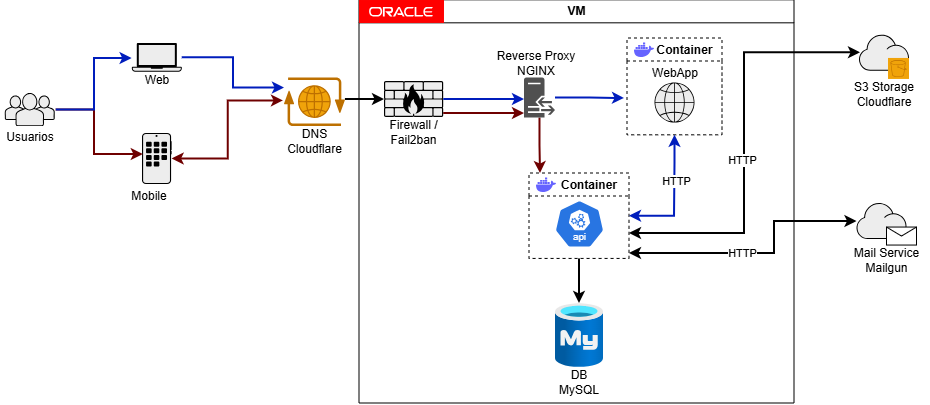

The diagram above was exported from draw.io. Its source (the exported page's mxGraphModel, read from the mxfile embedded in the PNG):
<mxGraphModel dx="810" dy="432" grid="1" gridSize="10" guides="1" tooltips="1" connect="1" arrows="1" fold="1" page="1" pageScale="1" pageWidth="850" pageHeight="1100" math="0" shadow="0">
  <root>
    <mxCell id="0" />
    <mxCell id="1" parent="0" />
    <mxCell id="1OKH8URel6rjmE2DHRrU-1" parent="1" style="shape=mxgraph.networks2.icon;aspect=fixed;fillColor=#EDEDED;strokeColor=#000000;gradientColor=#5B6163;network2IconShadow=1;network2bgFillColor=none;labelPosition=center;verticalLabelPosition=bottom;align=center;verticalAlign=top;network2Icon=mxgraph.networks2.users;network2IconXOffset=0.0019;network2IconYOffset=-0.0004;network2IconW=1.0353;network2IconH=0.6623;" value="" vertex="1">
      <mxGeometry height="33.115" width="51.76500000000001" x="40" y="230" as="geometry" />
    </mxCell>
    <mxCell id="1OKH8URel6rjmE2DHRrU-3" parent="1" style="shape=mxgraph.networks2.icon;aspect=fixed;fillColor=#EDEDED;strokeColor=#000000;gradientColor=#5B6163;network2IconShadow=1;network2bgFillColor=none;labelPosition=center;verticalLabelPosition=bottom;align=center;verticalAlign=top;network2Icon=mxgraph.networks2.application;network2IconXOffset=0.0048;network2IconYOffset=-0.0000;network2IconW=0.5927;network2IconH=1.02;" value="" vertex="1">
      <mxGeometry height="51" width="29.635" x="178" y="270" as="geometry" />
    </mxCell>
    <mxCell id="1OKH8URel6rjmE2DHRrU-5" edge="1" parent="1" source="1OKH8URel6rjmE2DHRrU-1" style="edgeStyle=orthogonalEdgeStyle;rounded=0;orthogonalLoop=1;jettySize=auto;html=1;entryX=0.027;entryY=0.412;entryDx=0;entryDy=0;entryPerimeter=0;fillColor=#a20025;strokeColor=#6F0000;strokeWidth=2;" target="1OKH8URel6rjmE2DHRrU-3">
      <mxGeometry relative="1" as="geometry">
        <Array as="points">
          <mxPoint x="130" y="247" />
          <mxPoint x="130" y="291" />
        </Array>
      </mxGeometry>
    </mxCell>
    <mxCell id="1OKH8URel6rjmE2DHRrU-11" parent="1" style="shape=mxgraph.networks2.icon;aspect=fixed;fillColor=#EDEDED;strokeColor=#000000;gradientColor=#5B6163;network2IconShadow=1;network2bgFillColor=none;labelPosition=center;verticalLabelPosition=bottom;align=center;verticalAlign=top;network2Icon=mxgraph.networks2.laptop;network2IconW=1;network2IconH=0.5734;" value="" vertex="1">
      <mxGeometry height="28.67" width="50" x="167.82" y="180" as="geometry" />
    </mxCell>
    <mxCell id="1OKH8URel6rjmE2DHRrU-13" edge="1" parent="1" source="1OKH8URel6rjmE2DHRrU-1" style="edgeStyle=orthogonalEdgeStyle;rounded=0;orthogonalLoop=1;jettySize=auto;html=1;entryX=-0.004;entryY=0.523;entryDx=0;entryDy=0;entryPerimeter=0;fillColor=#0050ef;strokeColor=#001DBC;strokeWidth=2;" target="1OKH8URel6rjmE2DHRrU-11">
      <mxGeometry relative="1" as="geometry">
        <Array as="points">
          <mxPoint x="130" y="247" />
          <mxPoint x="130" y="195" />
        </Array>
      </mxGeometry>
    </mxCell>
    <mxCell id="1OKH8URel6rjmE2DHRrU-66" edge="1" parent="1" source="1OKH8URel6rjmE2DHRrU-14" style="edgeStyle=orthogonalEdgeStyle;rounded=0;orthogonalLoop=1;jettySize=auto;html=1;strokeWidth=2;" target="1OKH8URel6rjmE2DHRrU-15" value="">
      <mxGeometry relative="1" as="geometry">
        <Array as="points">
          <mxPoint x="390" y="236" />
          <mxPoint x="390" y="236" />
        </Array>
      </mxGeometry>
    </mxCell>
    <mxCell id="1OKH8URel6rjmE2DHRrU-14" parent="1" style="shape=mxgraph.networks2.icon;aspect=fixed;fillColor=#f0a30a;strokeColor=#BD7000;network2IconShadow=1;network2bgFillColor=none;labelPosition=center;verticalLabelPosition=bottom;align=center;verticalAlign=top;network2Icon=mxgraph.networks2.internet;network2IconXOffset=0.0012;network2IconYOffset=0.0035;network2IconW=0.9677;network2IconH=0.7722;fontColor=#000000;" value="" vertex="1">
      <mxGeometry height="48.61" width="60.92" x="320" y="214.51" as="geometry" />
    </mxCell>
    <mxCell id="1OKH8URel6rjmE2DHRrU-26" edge="1" parent="1" source="1OKH8URel6rjmE2DHRrU-15" style="edgeStyle=orthogonalEdgeStyle;rounded=0;orthogonalLoop=1;jettySize=auto;html=1;strokeWidth=2;fillColor=#0050ef;strokeColor=#001DBC;" target="1OKH8URel6rjmE2DHRrU-24">
      <mxGeometry relative="1" as="geometry">
        <Array as="points">
          <mxPoint x="470" y="234" />
          <mxPoint x="470" y="234" />
        </Array>
      </mxGeometry>
    </mxCell>
    <mxCell id="1OKH8URel6rjmE2DHRrU-15" parent="1" style="shape=mxgraph.networks2.icon;aspect=fixed;fillColor=#EDEDED;strokeColor=#000000;gradientColor=#5B6163;network2IconShadow=1;network2bgFillColor=none;labelPosition=center;verticalLabelPosition=bottom;align=center;verticalAlign=top;network2Icon=mxgraph.networks2.firewall;network2IconXOffset=0.0001;network2IconYOffset=0.0001;network2IconW=1;network2IconH=0.608;" value="" vertex="1">
      <mxGeometry height="36" width="59.21" x="420" y="218" as="geometry" />
    </mxCell>
    <mxCell id="1OKH8URel6rjmE2DHRrU-17" edge="1" parent="1" source="1OKH8URel6rjmE2DHRrU-3" style="edgeStyle=orthogonalEdgeStyle;rounded=0;orthogonalLoop=1;jettySize=auto;html=1;entryX=-0.017;entryY=0.471;entryDx=0;entryDy=0;entryPerimeter=0;fillColor=#a20025;strokeColor=#6F0000;strokeWidth=2;startArrow=classic;startFill=1;" target="1OKH8URel6rjmE2DHRrU-14">
      <mxGeometry relative="1" as="geometry" />
    </mxCell>
    <mxCell id="1OKH8URel6rjmE2DHRrU-23" edge="1" parent="1" source="1OKH8URel6rjmE2DHRrU-11" style="edgeStyle=orthogonalEdgeStyle;rounded=0;orthogonalLoop=1;jettySize=auto;html=1;entryX=0;entryY=0.206;entryDx=0;entryDy=0;entryPerimeter=0;fillColor=#0050ef;strokeColor=#001DBC;strokeWidth=2;startArrow=none;startFill=0;" target="1OKH8URel6rjmE2DHRrU-14">
      <mxGeometry relative="1" as="geometry" />
    </mxCell>
    <mxCell id="1OKH8URel6rjmE2DHRrU-28" edge="1" parent="1" source="1OKH8URel6rjmE2DHRrU-24" style="edgeStyle=orthogonalEdgeStyle;rounded=0;orthogonalLoop=1;jettySize=auto;html=1;strokeWidth=2;fillColor=#0050ef;strokeColor=#001DBC;" value="">
      <mxGeometry relative="1" as="geometry">
        <mxPoint x="660" y="235" as="targetPoint" />
      </mxGeometry>
    </mxCell>
    <mxCell id="1OKH8URel6rjmE2DHRrU-31" edge="1" parent="1" source="1OKH8URel6rjmE2DHRrU-15" style="edgeStyle=orthogonalEdgeStyle;rounded=0;orthogonalLoop=1;jettySize=auto;html=1;fillColor=#a20025;strokeColor=#6F0000;strokeWidth=2;" target="1OKH8URel6rjmE2DHRrU-24">
      <mxGeometry relative="1" as="geometry">
        <Array as="points">
          <mxPoint x="530" y="250" />
          <mxPoint x="530" y="250" />
        </Array>
        <mxPoint x="565" y="370" as="targetPoint" />
      </mxGeometry>
    </mxCell>
    <mxCell id="1OKH8URel6rjmE2DHRrU-48" parent="1" style="text;html=1;whiteSpace=wrap;strokeColor=none;fillColor=none;align=center;verticalAlign=middle;rounded=0;" value="Usuarios" vertex="1">
      <mxGeometry height="30" width="60" x="35.88" y="258.61" as="geometry" />
    </mxCell>
    <mxCell id="1OKH8URel6rjmE2DHRrU-49" parent="1" style="text;html=1;whiteSpace=wrap;strokeColor=none;fillColor=none;align=center;verticalAlign=middle;rounded=0;" value="Web" vertex="1">
      <mxGeometry height="30" width="60" x="162.82" y="202" as="geometry" />
    </mxCell>
    <mxCell id="1OKH8URel6rjmE2DHRrU-50" parent="1" style="text;html=1;whiteSpace=wrap;strokeColor=none;fillColor=none;align=center;verticalAlign=middle;rounded=0;" value="Mobile" vertex="1">
      <mxGeometry height="30" width="60" x="154.82" y="318" as="geometry" />
    </mxCell>
    <mxCell id="1OKH8URel6rjmE2DHRrU-51" parent="1" style="text;html=1;whiteSpace=wrap;strokeColor=none;fillColor=none;align=center;verticalAlign=middle;rounded=0;" value="&lt;div&gt;DNS&lt;/div&gt;&lt;div&gt;Cloudflare&lt;/div&gt;" vertex="1">
      <mxGeometry height="30" width="89.08" x="305.92" y="263.12" as="geometry" />
    </mxCell>
    <mxCell id="1OKH8URel6rjmE2DHRrU-52" parent="1" style="text;html=1;whiteSpace=wrap;strokeColor=none;fillColor=none;align=center;verticalAlign=middle;rounded=0;" value="&lt;div&gt;&lt;font&gt;Firewall /&lt;/font&gt;&lt;/div&gt;&lt;div&gt;&lt;font&gt;Fail2ban&lt;/font&gt;&lt;/div&gt;" vertex="1">
      <mxGeometry height="39.52" width="65.47" x="416.86999999999995" y="249.09" as="geometry" />
    </mxCell>
    <mxCell id="1OKH8URel6rjmE2DHRrU-57" connectable="0" parent="1" style="group" value="" vertex="1">
      <mxGeometry height="72.05000000000001" width="85" x="880" y="340" as="geometry" />
    </mxCell>
    <mxCell id="1OKH8URel6rjmE2DHRrU-47" connectable="0" parent="1OKH8URel6rjmE2DHRrU-57" style="group" value="" vertex="1">
      <mxGeometry height="42.05000000000001" width="60" x="12.5" as="geometry" />
    </mxCell>
    <mxCell id="1OKH8URel6rjmE2DHRrU-37" parent="1OKH8URel6rjmE2DHRrU-47" style="shape=mxgraph.networks2.icon;aspect=fixed;fillColor=#EDEDED;strokeColor=#000000;gradientColor=#5B6163;network2IconShadow=1;network2bgFillColor=none;labelPosition=center;verticalLabelPosition=bottom;align=center;verticalAlign=top;network2Icon=mxgraph.networks2.cloud;network2IconYOffset=-0.08;network2IconW=1.0004;network2IconH=0.7222;" value="" vertex="1">
      <mxGeometry height="36.11" width="50.019999999999996" as="geometry" />
    </mxCell>
    <mxCell id="1OKH8URel6rjmE2DHRrU-46" parent="1OKH8URel6rjmE2DHRrU-47" style="shape=message;html=1;html=1;outlineConnect=0;labelPosition=center;verticalLabelPosition=bottom;align=center;verticalAlign=top;" value="" vertex="1">
      <mxGeometry height="18" width="30" x="30" y="24.05000000000001" as="geometry" />
    </mxCell>
    <mxCell id="1OKH8URel6rjmE2DHRrU-56" parent="1OKH8URel6rjmE2DHRrU-57" style="text;html=1;whiteSpace=wrap;strokeColor=none;fillColor=none;align=center;verticalAlign=middle;rounded=0;" value="Mail Service&lt;br&gt;Mailgun" vertex="1">
      <mxGeometry height="30" width="85" y="42.05000000000001" as="geometry" />
    </mxCell>
    <mxCell id="1OKH8URel6rjmE2DHRrU-70" parent="1" style="swimlane;whiteSpace=wrap;html=1;glass=0;rounded=0;collapsible=0;" value="VM" vertex="1">
      <mxGeometry height="403.18" width="435" x="395" y="136.82" as="geometry">
        <mxRectangle height="30" width="140" x="300" y="110" as="alternateBounds" />
      </mxGeometry>
    </mxCell>
    <mxCell id="1OKH8URel6rjmE2DHRrU-41" parent="1OKH8URel6rjmE2DHRrU-70" style="image;aspect=fixed;html=1;points=[];align=center;fontSize=12;image=img/lib/azure2/databases/Azure_Database_MySQL_Server.svg;" value="" vertex="1">
      <mxGeometry height="64" width="48" x="196" y="303.18" as="geometry" />
    </mxCell>
    <mxCell id="1OKH8URel6rjmE2DHRrU-42" edge="1" parent="1OKH8URel6rjmE2DHRrU-70" source="1OKH8URel6rjmE2DHRrU-73" style="edgeStyle=orthogonalEdgeStyle;rounded=0;orthogonalLoop=1;jettySize=auto;html=1;strokeWidth=2;exitX=0.5;exitY=1;exitDx=0;exitDy=0;" target="1OKH8URel6rjmE2DHRrU-41" value="">
      <mxGeometry relative="1" as="geometry">
        <mxPoint x="219" y="243.18" as="sourcePoint" />
      </mxGeometry>
    </mxCell>
    <mxCell id="kZgrz3e4I76Hw8NBhV57-1" edge="1" parent="1OKH8URel6rjmE2DHRrU-70" source="1OKH8URel6rjmE2DHRrU-24" style="edgeStyle=orthogonalEdgeStyle;rounded=0;orthogonalLoop=1;jettySize=auto;html=1;entryX=0.25;entryY=0;entryDx=0;entryDy=0;strokeWidth=2;fillColor=#a20025;strokeColor=#6F0000;" target="1OKH8URel6rjmE2DHRrU-75">
      <mxGeometry relative="1" as="geometry" />
    </mxCell>
    <mxCell id="1OKH8URel6rjmE2DHRrU-24" parent="1OKH8URel6rjmE2DHRrU-70" style="sketch=0;pointerEvents=1;shadow=0;dashed=0;html=1;strokeColor=none;fillColor=#505050;labelPosition=center;verticalLabelPosition=bottom;verticalAlign=top;outlineConnect=0;align=center;shape=mxgraph.office.servers.reverse_proxy;" value="" vertex="1">
      <mxGeometry height="40" width="31" x="165" y="77.69" as="geometry" />
    </mxCell>
    <mxCell id="1OKH8URel6rjmE2DHRrU-53" parent="1OKH8URel6rjmE2DHRrU-70" style="text;html=1;whiteSpace=wrap;strokeColor=none;fillColor=none;align=center;verticalAlign=middle;rounded=0;" value="Reverse Proxy&lt;br&gt;NGINX" vertex="1">
      <mxGeometry height="30" width="90" x="131.5" y="47.69" as="geometry" />
    </mxCell>
    <mxCell id="1OKH8URel6rjmE2DHRrU-55" parent="1OKH8URel6rjmE2DHRrU-70" style="text;html=1;whiteSpace=wrap;strokeColor=none;fillColor=none;align=center;verticalAlign=middle;rounded=0;" value="&lt;div&gt;DB&lt;/div&gt;&lt;div&gt;MySQL&lt;/div&gt;" vertex="1">
      <mxGeometry height="30" width="60" x="190" y="367.13" as="geometry" />
    </mxCell>
    <mxCell id="1OKH8URel6rjmE2DHRrU-79" connectable="0" parent="1OKH8URel6rjmE2DHRrU-70" style="group" value="" vertex="1">
      <mxGeometry height="75.43" width="100" x="170" y="183.18" as="geometry" />
    </mxCell>
    <mxCell id="1OKH8URel6rjmE2DHRrU-73" parent="1OKH8URel6rjmE2DHRrU-79" style="swimlane;whiteSpace=wrap;html=1;collapsible=0;startSize=23;dashed=1;connectable=1;allowArrows=1;" value="&amp;nbsp; &amp;nbsp; &amp;nbsp; Container" vertex="1">
      <mxGeometry height="85.43" width="100" y="-10" as="geometry">
        <mxRectangle height="30" width="130" x="210" y="52.31" as="alternateBounds" />
      </mxGeometry>
    </mxCell>
    <mxCell id="1OKH8URel6rjmE2DHRrU-75" parent="1OKH8URel6rjmE2DHRrU-73" style="shape=image;html=1;verticalAlign=top;verticalLabelPosition=bottom;labelBackgroundColor=#ffffff;imageAspect=0;aspect=fixed;image=https://icons.diagrams.net/icon-cache1/Unicons_Line_vol_3-2965/docker-1335.svg" value="" vertex="1">
      <mxGeometry height="24" width="24" x="5" as="geometry" />
    </mxCell>
    <mxCell id="1OKH8URel6rjmE2DHRrU-16" parent="1OKH8URel6rjmE2DHRrU-73" style="aspect=fixed;sketch=0;html=1;dashed=0;whitespace=wrap;verticalLabelPosition=bottom;verticalAlign=top;fillColor=#2875E2;strokeColor=#ffffff;points=[[0.005,0.63,0],[0.1,0.2,0],[0.9,0.2,0],[0.5,0,0],[0.995,0.63,0],[0.72,0.99,0],[0.5,1,0],[0.28,0.99,0]];shape=mxgraph.kubernetes.icon2;kubernetesLabel=1;prIcon=api" value="" vertex="1">
      <mxGeometry height="48" width="50" x="25.5" y="27.020000000000007" as="geometry" />
    </mxCell>
    <mxCell id="1OKH8URel6rjmE2DHRrU-80" parent="1OKH8URel6rjmE2DHRrU-70" style="swimlane;whiteSpace=wrap;html=1;collapsible=0;startSize=23;dashed=1;connectable=1;allowArrows=1;" value="&amp;nbsp; &amp;nbsp; &amp;nbsp; Container" vertex="1">
      <mxGeometry height="96.82" width="95" x="268" y="38.18" as="geometry">
        <mxRectangle height="30" width="130" x="210" y="52.31" as="alternateBounds" />
      </mxGeometry>
    </mxCell>
    <mxCell id="1OKH8URel6rjmE2DHRrU-81" parent="1OKH8URel6rjmE2DHRrU-80" style="shape=image;html=1;verticalAlign=top;verticalLabelPosition=bottom;labelBackgroundColor=#ffffff;imageAspect=0;aspect=fixed;image=https://icons.diagrams.net/icon-cache1/Unicons_Line_vol_3-2965/docker-1335.svg" value="" vertex="1">
      <mxGeometry height="24" width="24" x="5" as="geometry" />
    </mxCell>
    <mxCell id="1OKH8URel6rjmE2DHRrU-27" parent="1OKH8URel6rjmE2DHRrU-80" style="shape=mxgraph.networks2.icon;aspect=fixed;fillColor=#EDEDED;strokeColor=#000000;gradientColor=#5B6163;network2IconShadow=1;network2bgFillColor=none;labelPosition=center;verticalLabelPosition=bottom;align=center;verticalAlign=top;network2Icon=mxgraph.networks2.globe;network2IconW=1;network2IconH=1;" value="" vertex="1">
      <mxGeometry height="40" width="40" x="27.5" y="44.45999999999998" as="geometry" />
    </mxCell>
    <mxCell id="1OKH8URel6rjmE2DHRrU-54" parent="1OKH8URel6rjmE2DHRrU-80" style="text;html=1;whiteSpace=wrap;strokeColor=none;fillColor=none;align=center;verticalAlign=middle;rounded=0;" value="&lt;div&gt;WebApp&lt;/div&gt;" vertex="1">
      <mxGeometry height="30" width="60" x="17.5" y="19.949999999999996" as="geometry" />
    </mxCell>
    <mxCell id="1OKH8URel6rjmE2DHRrU-29" edge="1" parent="1OKH8URel6rjmE2DHRrU-70" source="1OKH8URel6rjmE2DHRrU-80" style="edgeStyle=orthogonalEdgeStyle;rounded=0;orthogonalLoop=1;jettySize=auto;html=1;exitX=0.5;exitY=1;exitDx=0;exitDy=0;strokeWidth=2;fillColor=#0050ef;strokeColor=#001DBC;endArrow=classic;endFill=1;startArrow=classic;startFill=1;entryX=1;entryY=0.5;entryDx=0;entryDy=0;" target="1OKH8URel6rjmE2DHRrU-73">
      <mxGeometry relative="1" as="geometry">
        <Array as="points">
          <mxPoint x="315" y="163" />
          <mxPoint x="315" y="221" />
        </Array>
      </mxGeometry>
    </mxCell>
    <mxCell id="1OKH8URel6rjmE2DHRrU-90" connectable="0" parent="1OKH8URel6rjmE2DHRrU-29" style="edgeLabel;html=1;align=center;verticalAlign=middle;resizable=0;points=[];" value="HTTP" vertex="1">
      <mxGeometry relative="1" x="-0.261" y="1" as="geometry">
        <mxPoint as="offset" />
      </mxGeometry>
    </mxCell>
    <mxCell id="1OKH8URel6rjmE2DHRrU-72" connectable="0" parent="1" style="group" value="" vertex="1">
      <mxGeometry height="74.30000000000001" width="80" x="880" y="171.65" as="geometry" />
    </mxCell>
    <mxCell id="1OKH8URel6rjmE2DHRrU-40" connectable="0" parent="1OKH8URel6rjmE2DHRrU-72" style="group" value="" vertex="1">
      <mxGeometry height="44.30000000000001" width="50.01999999999998" x="14.990000000000009" as="geometry" />
    </mxCell>
    <mxCell id="1OKH8URel6rjmE2DHRrU-71" connectable="0" parent="1OKH8URel6rjmE2DHRrU-40" style="group" value="" vertex="1">
      <mxGeometry height="44.30000000000001" width="50.019999999999996" as="geometry" />
    </mxCell>
    <mxCell id="1OKH8URel6rjmE2DHRrU-38" parent="1OKH8URel6rjmE2DHRrU-71" style="shape=mxgraph.networks2.icon;aspect=fixed;fillColor=#EDEDED;strokeColor=#000000;gradientColor=#5B6163;network2IconShadow=1;network2bgFillColor=none;labelPosition=center;verticalLabelPosition=bottom;align=center;verticalAlign=top;network2Icon=mxgraph.networks2.cloud;network2IconYOffset=-0.08;network2IconW=1.0004;network2IconH=0.7222;movable=1;resizable=1;rotatable=1;deletable=1;editable=1;locked=0;connectable=1;" value="" vertex="1">
      <mxGeometry height="36.11" width="50.019999999999996" as="geometry" />
    </mxCell>
    <mxCell id="1OKH8URel6rjmE2DHRrU-39" parent="1OKH8URel6rjmE2DHRrU-71" style="sketch=0;points=[[0,0,0],[0.25,0,0],[0.5,0,0],[0.75,0,0],[1,0,0],[0,1,0],[0.25,1,0],[0.5,1,0],[0.75,1,0],[1,1,0],[0,0.25,0],[0,0.5,0],[0,0.75,0],[1,0.25,0],[1,0.5,0],[1,0.75,0]];outlineConnect=0;dashed=0;verticalLabelPosition=bottom;verticalAlign=top;align=center;html=1;fontSize=12;fontStyle=0;aspect=fixed;shape=mxgraph.aws4.resourceIcon;resIcon=mxgraph.aws4.s3;fillColor=#f0a30a;fontColor=#000000;strokeColor=#BD7000;movable=1;resizable=1;rotatable=1;deletable=1;editable=1;locked=0;connectable=1;" value="" vertex="1">
      <mxGeometry height="21" width="21" x="29.019999999999982" y="23.30000000000001" as="geometry" />
    </mxCell>
    <mxCell id="1OKH8URel6rjmE2DHRrU-58" parent="1OKH8URel6rjmE2DHRrU-72" style="text;html=1;whiteSpace=wrap;strokeColor=none;fillColor=none;align=center;verticalAlign=middle;rounded=0;" value="S3 Storage&lt;br&gt;Cloudflare" vertex="1">
      <mxGeometry height="30" width="80" y="44.29999999999998" as="geometry" />
    </mxCell>
    <mxCell id="1OKH8URel6rjmE2DHRrU-86" edge="1" parent="1" source="1OKH8URel6rjmE2DHRrU-73" style="edgeStyle=orthogonalEdgeStyle;rounded=0;orthogonalLoop=1;jettySize=auto;html=1;strokeWidth=2;startArrow=classic;startFill=1;" target="1OKH8URel6rjmE2DHRrU-37">
      <mxGeometry relative="1" as="geometry">
        <Array as="points">
          <mxPoint x="810" y="390" />
          <mxPoint x="810" y="358" />
        </Array>
      </mxGeometry>
    </mxCell>
    <mxCell id="1OKH8URel6rjmE2DHRrU-89" connectable="0" parent="1OKH8URel6rjmE2DHRrU-86" style="edgeLabel;html=1;align=center;verticalAlign=middle;resizable=0;points=[];" value="HTTP" vertex="1">
      <mxGeometry relative="1" x="-0.1265" as="geometry">
        <mxPoint as="offset" />
      </mxGeometry>
    </mxCell>
    <mxCell id="1OKH8URel6rjmE2DHRrU-87" edge="1" parent="1" source="1OKH8URel6rjmE2DHRrU-73" style="edgeStyle=orthogonalEdgeStyle;rounded=0;orthogonalLoop=1;jettySize=auto;html=1;entryX=0.02;entryY=0.49;entryDx=0;entryDy=0;entryPerimeter=0;strokeWidth=2;startArrow=classic;startFill=1;" target="1OKH8URel6rjmE2DHRrU-38">
      <mxGeometry relative="1" as="geometry">
        <Array as="points">
          <mxPoint x="780" y="370" />
          <mxPoint x="780" y="189" />
        </Array>
      </mxGeometry>
    </mxCell>
    <mxCell id="1OKH8URel6rjmE2DHRrU-88" connectable="0" parent="1OKH8URel6rjmE2DHRrU-87" style="edgeLabel;html=1;align=center;verticalAlign=middle;resizable=0;points=[];" value="HTTP" vertex="1">
      <mxGeometry relative="1" x="-0.085" y="2" as="geometry">
        <mxPoint as="offset" />
      </mxGeometry>
    </mxCell>
    <mxCell id="1OKH8URel6rjmE2DHRrU-91" parent="1" style="dashed=0;outlineConnect=0;html=1;align=center;labelPosition=center;verticalLabelPosition=bottom;verticalAlign=top;shape=mxgraph.weblogos.oracle;fillColor=#FF0000;strokeColor=none" value="" vertex="1">
      <mxGeometry height="23" width="85" x="395" y="137" as="geometry" />
    </mxCell>
  </root>
</mxGraphModel>